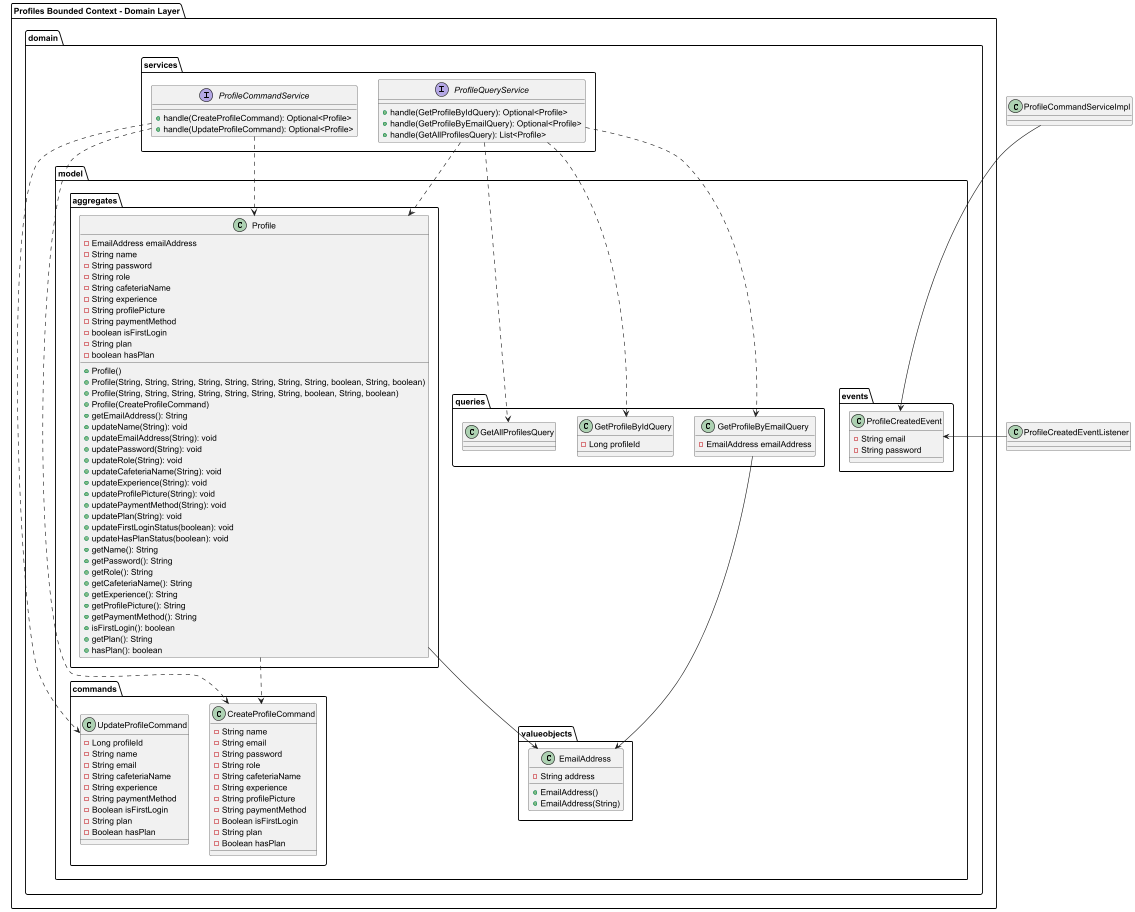

The diagram above was rendered by PlantUML. Its source (embedded in the PNG):
@startuml
package "Profiles Bounded Context - Domain Layer" {
    package domain {
        package model {
            package aggregates {
                class Profile {
                    - EmailAddress emailAddress
                    - String name
                    - String password
                    - String role
                    - String cafeteriaName
                    - String experience
                    - String profilePicture
                    - String paymentMethod
                    - boolean isFirstLogin
                    - String plan
                    - boolean hasPlan
                    + Profile()
                    + Profile(String, String, String, String, String, String, String, String, boolean, String, boolean)
                    + Profile(String, String, String, String, String, String, String, boolean, String, boolean)
                    + Profile(CreateProfileCommand)
                    + getEmailAddress(): String
                    + updateName(String): void
                    + updateEmailAddress(String): void
                    + updatePassword(String): void
                    + updateRole(String): void
                    + updateCafeteriaName(String): void
                    + updateExperience(String): void
                    + updateProfilePicture(String): void
                    + updatePaymentMethod(String): void
                    + updatePlan(String): void
                    + updateFirstLoginStatus(boolean): void
                    + updateHasPlanStatus(boolean): void
                    + getName(): String
                    + getPassword(): String
                    + getRole(): String
                    + getCafeteriaName(): String
                    + getExperience(): String
                    + getProfilePicture(): String
                    + getPaymentMethod(): String
                    + isFirstLogin(): boolean
                    + getPlan(): String
                    + hasPlan(): boolean
                }
            }
            package commands {
                class CreateProfileCommand {
                    - String name
                    - String email
                    - String password
                    - String role
                    - String cafeteriaName
                    - String experience
                    - String profilePicture
                    - String paymentMethod
                    - Boolean isFirstLogin
                    - String plan
                    - Boolean hasPlan
                }
                class UpdateProfileCommand {
                    - Long profileId
                    - String name
                    - String email
                    - String cafeteriaName
                    - String experience
                    - String paymentMethod
                    - Boolean isFirstLogin
                    - String plan
                    - Boolean hasPlan
                }
            }
            package events {
                class ProfileCreatedEvent {
                    - String email
                    - String password
                }
            }
            package queries {
                class GetAllProfilesQuery
                class GetProfileByEmailQuery {
                    - EmailAddress emailAddress
                }
                class GetProfileByIdQuery {
                    - Long profileId
                }
            }
            package valueobjects {
                class EmailAddress {
                    - String address
                    + EmailAddress()
                    + EmailAddress(String)
                }
            }
        }
        package services {
            interface ProfileCommandService {
                + handle(CreateProfileCommand): Optional<Profile>
                + handle(UpdateProfileCommand): Optional<Profile>
            }
            interface ProfileQueryService {
                + handle(GetProfileByIdQuery): Optional<Profile>
                + handle(GetProfileByEmailQuery): Optional<Profile>
                + handle(GetAllProfilesQuery): List<Profile>
            }
        }
    }
}
ProfileCreatedEventListener -left-> ProfileCreatedEvent
ProfileCommandServiceImpl --> ProfileCreatedEvent
Profile --> EmailAddress
Profile ..> CreateProfileCommand
ProfileCommandService ..> CreateProfileCommand
ProfileCommandService ..> UpdateProfileCommand
ProfileCommandService ..> Profile
ProfileQueryService ..> GetProfileByIdQuery
ProfileQueryService ..> GetProfileByEmailQuery
ProfileQueryService ..> GetAllProfilesQuery
ProfileQueryService ..> Profile
GetProfileByEmailQuery --> EmailAddress
@enduml